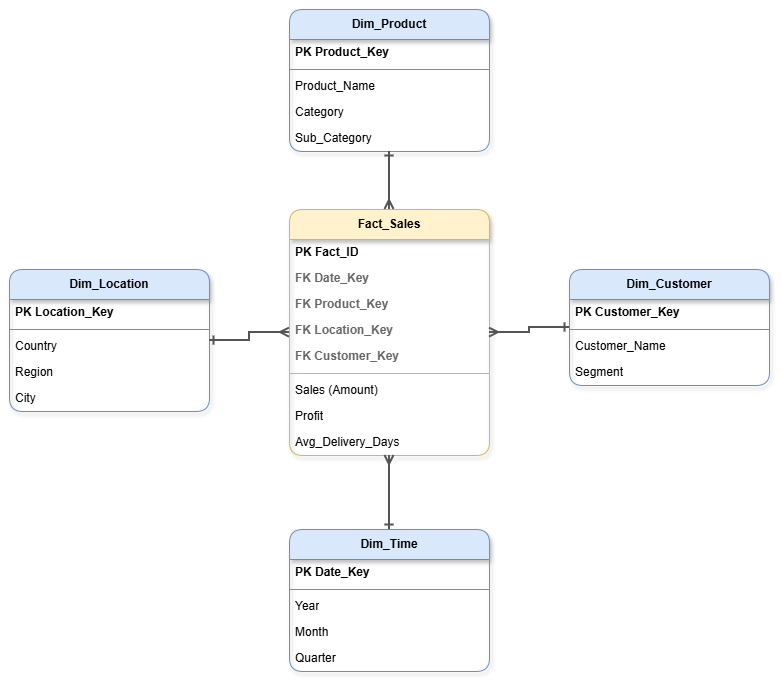

The diagram above was exported from draw.io. Its source (the exported page's mxGraphModel, read from the mxfile embedded in the PNG):
<mxGraphModel dx="1389" dy="811" grid="1" gridSize="10" guides="1" tooltips="1" connect="1" arrows="1" fold="1" page="1" pageScale="1" pageWidth="830" pageHeight="710" math="0" shadow="0">
  <root>
    <mxCell id="0" />
    <mxCell id="1" parent="0" />
    <mxCell id="pVzbdqKWhrxOTEfD1mCO-1" parent="1" style="swimlane;childLayout=stackLayout;horizontal=1;startSize=30;horizontalStack=0;resizeParent=1;resizeParentMax=0;resizeLast=0;collapsible=1;marginBottom=0;whiteSpace=wrap;html=1;fillColor=#fff2cc;strokeColor=#d6b656;fontColor=#000000;fontStyle=1;rounded=1;shadow=1;" value="Fact_Sales" vertex="1">
      <mxGeometry height="246" width="200" x="314" y="229" as="geometry" />
    </mxCell>
    <mxCell id="pVzbdqKWhrxOTEfD1mCO-2" parent="pVzbdqKWhrxOTEfD1mCO-1" style="text;strokeColor=none;fillColor=none;align=left;verticalAlign=middle;spacingLeft=4;spacingRight=4;overflow=hidden;points=[[0,0.5],[1,0.5]];portConstraint=eastwest;rotatable=0;whiteSpace=wrap;html=1;fontStyle=1;" value="PK  Fact_ID" vertex="1">
      <mxGeometry height="26" width="200" y="30" as="geometry" />
    </mxCell>
    <mxCell id="pVzbdqKWhrxOTEfD1mCO-3" parent="pVzbdqKWhrxOTEfD1mCO-1" style="text;strokeColor=none;fillColor=none;align=left;verticalAlign=middle;spacingLeft=4;spacingRight=4;overflow=hidden;points=[[0,0.5],[1,0.5]];portConstraint=eastwest;rotatable=0;whiteSpace=wrap;html=1;fontStyle=1;fontColor=#666666;" value="FK  Date_Key" vertex="1">
      <mxGeometry height="26" width="200" y="56" as="geometry" />
    </mxCell>
    <mxCell id="pVzbdqKWhrxOTEfD1mCO-4" parent="pVzbdqKWhrxOTEfD1mCO-1" style="text;strokeColor=none;fillColor=none;align=left;verticalAlign=middle;spacingLeft=4;spacingRight=4;overflow=hidden;points=[[0,0.5],[1,0.5]];portConstraint=eastwest;rotatable=0;whiteSpace=wrap;html=1;fontStyle=1;fontColor=#666666;" value="FK  Product_Key" vertex="1">
      <mxGeometry height="26" width="200" y="82" as="geometry" />
    </mxCell>
    <mxCell id="pVzbdqKWhrxOTEfD1mCO-5" parent="pVzbdqKWhrxOTEfD1mCO-1" style="text;strokeColor=none;fillColor=none;align=left;verticalAlign=middle;spacingLeft=4;spacingRight=4;overflow=hidden;points=[[0,0.5],[1,0.5]];portConstraint=eastwest;rotatable=0;whiteSpace=wrap;html=1;fontStyle=1;fontColor=#666666;" value="FK  Location_Key" vertex="1">
      <mxGeometry height="26" width="200" y="108" as="geometry" />
    </mxCell>
    <mxCell id="pVzbdqKWhrxOTEfD1mCO-6" parent="pVzbdqKWhrxOTEfD1mCO-1" style="text;strokeColor=none;fillColor=none;align=left;verticalAlign=middle;spacingLeft=4;spacingRight=4;overflow=hidden;points=[[0,0.5],[1,0.5]];portConstraint=eastwest;rotatable=0;whiteSpace=wrap;html=1;fontStyle=1;fontColor=#666666;" value="FK  Customer_Key" vertex="1">
      <mxGeometry height="26" width="200" y="134" as="geometry" />
    </mxCell>
    <mxCell id="pVzbdqKWhrxOTEfD1mCO-7" parent="pVzbdqKWhrxOTEfD1mCO-1" style="line;strokeWidth=1;fillColor=none;align=left;verticalAlign=middle;spacingTop=-1;spacingLeft=3;spacingRight=3;rotatable=0;labelPosition=right;points=[];portConstraint=eastwest;strokeColor=inherit;" value="" vertex="1">
      <mxGeometry height="8" width="200" y="160" as="geometry" />
    </mxCell>
    <mxCell id="pVzbdqKWhrxOTEfD1mCO-8" parent="pVzbdqKWhrxOTEfD1mCO-1" style="text;strokeColor=none;fillColor=none;align=left;verticalAlign=middle;spacingLeft=4;spacingRight=4;overflow=hidden;points=[[0,0.5],[1,0.5]];portConstraint=eastwest;rotatable=0;whiteSpace=wrap;html=1;" value="Sales (Amount)" vertex="1">
      <mxGeometry height="26" width="200" y="168" as="geometry" />
    </mxCell>
    <mxCell id="pVzbdqKWhrxOTEfD1mCO-9" parent="pVzbdqKWhrxOTEfD1mCO-1" style="text;strokeColor=none;fillColor=none;align=left;verticalAlign=middle;spacingLeft=4;spacingRight=4;overflow=hidden;points=[[0,0.5],[1,0.5]];portConstraint=eastwest;rotatable=0;whiteSpace=wrap;html=1;" value="Profit" vertex="1">
      <mxGeometry height="26" width="200" y="194" as="geometry" />
    </mxCell>
    <mxCell id="pVzbdqKWhrxOTEfD1mCO-10" parent="pVzbdqKWhrxOTEfD1mCO-1" style="text;strokeColor=none;fillColor=none;align=left;verticalAlign=middle;spacingLeft=4;spacingRight=4;overflow=hidden;points=[[0,0.5],[1,0.5]];portConstraint=eastwest;rotatable=0;whiteSpace=wrap;html=1;" value="Avg_Delivery_Days" vertex="1">
      <mxGeometry height="26" width="200" y="220" as="geometry" />
    </mxCell>
    <mxCell id="pVzbdqKWhrxOTEfD1mCO-11" parent="1" style="swimlane;childLayout=stackLayout;horizontal=1;startSize=30;horizontalStack=0;resizeParent=1;resizeParentMax=0;resizeLast=0;collapsible=1;marginBottom=0;whiteSpace=wrap;html=1;fillColor=#dae8fc;strokeColor=#6c8ebf;fontColor=#000000;fontStyle=1;rounded=1;shadow=1;" value="Dim_Product" vertex="1">
      <mxGeometry height="142" width="200" x="314" y="29" as="geometry" />
    </mxCell>
    <mxCell id="pVzbdqKWhrxOTEfD1mCO-12" parent="pVzbdqKWhrxOTEfD1mCO-11" style="text;strokeColor=none;fillColor=none;align=left;verticalAlign=middle;spacingLeft=4;spacingRight=4;overflow=hidden;points=[[0,0.5],[1,0.5]];portConstraint=eastwest;rotatable=0;whiteSpace=wrap;html=1;fontStyle=1;" value="PK  Product_Key" vertex="1">
      <mxGeometry height="26" width="200" y="30" as="geometry" />
    </mxCell>
    <mxCell id="pVzbdqKWhrxOTEfD1mCO-13" parent="pVzbdqKWhrxOTEfD1mCO-11" style="line;strokeWidth=1;fillColor=none;align=left;verticalAlign=middle;spacingTop=-1;spacingLeft=3;spacingRight=3;rotatable=0;labelPosition=right;points=[];portConstraint=eastwest;strokeColor=inherit;" value="" vertex="1">
      <mxGeometry height="8" width="200" y="56" as="geometry" />
    </mxCell>
    <mxCell id="pVzbdqKWhrxOTEfD1mCO-14" parent="pVzbdqKWhrxOTEfD1mCO-11" style="text;strokeColor=none;fillColor=none;align=left;verticalAlign=middle;spacingLeft=4;spacingRight=4;overflow=hidden;points=[[0,0.5],[1,0.5]];portConstraint=eastwest;rotatable=0;whiteSpace=wrap;html=1;" value="Product_Name" vertex="1">
      <mxGeometry height="26" width="200" y="64" as="geometry" />
    </mxCell>
    <mxCell id="pVzbdqKWhrxOTEfD1mCO-15" parent="pVzbdqKWhrxOTEfD1mCO-11" style="text;strokeColor=none;fillColor=none;align=left;verticalAlign=middle;spacingLeft=4;spacingRight=4;overflow=hidden;points=[[0,0.5],[1,0.5]];portConstraint=eastwest;rotatable=0;whiteSpace=wrap;html=1;" value="Category" vertex="1">
      <mxGeometry height="26" width="200" y="90" as="geometry" />
    </mxCell>
    <mxCell id="pVzbdqKWhrxOTEfD1mCO-16" parent="pVzbdqKWhrxOTEfD1mCO-11" style="text;strokeColor=none;fillColor=none;align=left;verticalAlign=middle;spacingLeft=4;spacingRight=4;overflow=hidden;points=[[0,0.5],[1,0.5]];portConstraint=eastwest;rotatable=0;whiteSpace=wrap;html=1;" value="Sub_Category" vertex="1">
      <mxGeometry height="26" width="200" y="116" as="geometry" />
    </mxCell>
    <mxCell id="pVzbdqKWhrxOTEfD1mCO-17" parent="1" style="swimlane;childLayout=stackLayout;horizontal=1;startSize=30;horizontalStack=0;resizeParent=1;resizeParentMax=0;resizeLast=0;collapsible=1;marginBottom=0;whiteSpace=wrap;html=1;fillColor=#dae8fc;strokeColor=#6c8ebf;fontColor=#000000;fontStyle=1;rounded=1;shadow=1;" value="Dim_Location" vertex="1">
      <mxGeometry height="142" width="200" x="34" y="289" as="geometry" />
    </mxCell>
    <mxCell id="pVzbdqKWhrxOTEfD1mCO-18" parent="pVzbdqKWhrxOTEfD1mCO-17" style="text;strokeColor=none;fillColor=none;align=left;verticalAlign=middle;spacingLeft=4;spacingRight=4;overflow=hidden;points=[[0,0.5],[1,0.5]];portConstraint=eastwest;rotatable=0;whiteSpace=wrap;html=1;fontStyle=1;" value="PK  Location_Key" vertex="1">
      <mxGeometry height="26" width="200" y="30" as="geometry" />
    </mxCell>
    <mxCell id="pVzbdqKWhrxOTEfD1mCO-19" parent="pVzbdqKWhrxOTEfD1mCO-17" style="line;strokeWidth=1;fillColor=none;align=left;verticalAlign=middle;spacingTop=-1;spacingLeft=3;spacingRight=3;rotatable=0;labelPosition=right;points=[];portConstraint=eastwest;strokeColor=inherit;" value="" vertex="1">
      <mxGeometry height="8" width="200" y="56" as="geometry" />
    </mxCell>
    <mxCell id="pVzbdqKWhrxOTEfD1mCO-20" parent="pVzbdqKWhrxOTEfD1mCO-17" style="text;strokeColor=none;fillColor=none;align=left;verticalAlign=middle;spacingLeft=4;spacingRight=4;overflow=hidden;points=[[0,0.5],[1,0.5]];portConstraint=eastwest;rotatable=0;whiteSpace=wrap;html=1;" value="Country" vertex="1">
      <mxGeometry height="26" width="200" y="64" as="geometry" />
    </mxCell>
    <mxCell id="pVzbdqKWhrxOTEfD1mCO-21" parent="pVzbdqKWhrxOTEfD1mCO-17" style="text;strokeColor=none;fillColor=none;align=left;verticalAlign=middle;spacingLeft=4;spacingRight=4;overflow=hidden;points=[[0,0.5],[1,0.5]];portConstraint=eastwest;rotatable=0;whiteSpace=wrap;html=1;" value="Region" vertex="1">
      <mxGeometry height="26" width="200" y="90" as="geometry" />
    </mxCell>
    <mxCell id="pVzbdqKWhrxOTEfD1mCO-22" parent="pVzbdqKWhrxOTEfD1mCO-17" style="text;strokeColor=none;fillColor=none;align=left;verticalAlign=middle;spacingLeft=4;spacingRight=4;overflow=hidden;points=[[0,0.5],[1,0.5]];portConstraint=eastwest;rotatable=0;whiteSpace=wrap;html=1;" value="City" vertex="1">
      <mxGeometry height="26" width="200" y="116" as="geometry" />
    </mxCell>
    <mxCell id="pVzbdqKWhrxOTEfD1mCO-23" parent="1" style="swimlane;childLayout=stackLayout;horizontal=1;startSize=30;horizontalStack=0;resizeParent=1;resizeParentMax=0;resizeLast=0;collapsible=1;marginBottom=0;whiteSpace=wrap;html=1;fillColor=#dae8fc;strokeColor=#6c8ebf;fontColor=#000000;fontStyle=1;rounded=1;shadow=1;" value="Dim_Customer" vertex="1">
      <mxGeometry height="116" width="200" x="594" y="289" as="geometry" />
    </mxCell>
    <mxCell id="pVzbdqKWhrxOTEfD1mCO-24" parent="pVzbdqKWhrxOTEfD1mCO-23" style="text;strokeColor=none;fillColor=none;align=left;verticalAlign=middle;spacingLeft=4;spacingRight=4;overflow=hidden;points=[[0,0.5],[1,0.5]];portConstraint=eastwest;rotatable=0;whiteSpace=wrap;html=1;fontStyle=1;" value="PK  Customer_Key" vertex="1">
      <mxGeometry height="26" width="200" y="30" as="geometry" />
    </mxCell>
    <mxCell id="pVzbdqKWhrxOTEfD1mCO-25" parent="pVzbdqKWhrxOTEfD1mCO-23" style="line;strokeWidth=1;fillColor=none;align=left;verticalAlign=middle;spacingTop=-1;spacingLeft=3;spacingRight=3;rotatable=0;labelPosition=right;points=[];portConstraint=eastwest;strokeColor=inherit;" value="" vertex="1">
      <mxGeometry height="8" width="200" y="56" as="geometry" />
    </mxCell>
    <mxCell id="pVzbdqKWhrxOTEfD1mCO-26" parent="pVzbdqKWhrxOTEfD1mCO-23" style="text;strokeColor=none;fillColor=none;align=left;verticalAlign=middle;spacingLeft=4;spacingRight=4;overflow=hidden;points=[[0,0.5],[1,0.5]];portConstraint=eastwest;rotatable=0;whiteSpace=wrap;html=1;" value="Customer_Name" vertex="1">
      <mxGeometry height="26" width="200" y="64" as="geometry" />
    </mxCell>
    <mxCell id="pVzbdqKWhrxOTEfD1mCO-27" parent="pVzbdqKWhrxOTEfD1mCO-23" style="text;strokeColor=none;fillColor=none;align=left;verticalAlign=middle;spacingLeft=4;spacingRight=4;overflow=hidden;points=[[0,0.5],[1,0.5]];portConstraint=eastwest;rotatable=0;whiteSpace=wrap;html=1;" value="Segment" vertex="1">
      <mxGeometry height="26" width="200" y="90" as="geometry" />
    </mxCell>
    <mxCell id="pVzbdqKWhrxOTEfD1mCO-28" parent="1" style="swimlane;childLayout=stackLayout;horizontal=1;startSize=30;horizontalStack=0;resizeParent=1;resizeParentMax=0;resizeLast=0;collapsible=1;marginBottom=0;whiteSpace=wrap;html=1;fillColor=#dae8fc;strokeColor=#6c8ebf;fontColor=#000000;fontStyle=1;rounded=1;shadow=1;" value="Dim_Time" vertex="1">
      <mxGeometry height="142" width="200" x="314" y="549" as="geometry" />
    </mxCell>
    <mxCell id="pVzbdqKWhrxOTEfD1mCO-29" parent="pVzbdqKWhrxOTEfD1mCO-28" style="text;strokeColor=none;fillColor=none;align=left;verticalAlign=middle;spacingLeft=4;spacingRight=4;overflow=hidden;points=[[0,0.5],[1,0.5]];portConstraint=eastwest;rotatable=0;whiteSpace=wrap;html=1;fontStyle=1;" value="PK  Date_Key" vertex="1">
      <mxGeometry height="26" width="200" y="30" as="geometry" />
    </mxCell>
    <mxCell id="pVzbdqKWhrxOTEfD1mCO-30" parent="pVzbdqKWhrxOTEfD1mCO-28" style="line;strokeWidth=1;fillColor=none;align=left;verticalAlign=middle;spacingTop=-1;spacingLeft=3;spacingRight=3;rotatable=0;labelPosition=right;points=[];portConstraint=eastwest;strokeColor=inherit;" value="" vertex="1">
      <mxGeometry height="8" width="200" y="56" as="geometry" />
    </mxCell>
    <mxCell id="pVzbdqKWhrxOTEfD1mCO-31" parent="pVzbdqKWhrxOTEfD1mCO-28" style="text;strokeColor=none;fillColor=none;align=left;verticalAlign=middle;spacingLeft=4;spacingRight=4;overflow=hidden;points=[[0,0.5],[1,0.5]];portConstraint=eastwest;rotatable=0;whiteSpace=wrap;html=1;" value="Year" vertex="1">
      <mxGeometry height="26" width="200" y="64" as="geometry" />
    </mxCell>
    <mxCell id="pVzbdqKWhrxOTEfD1mCO-32" parent="pVzbdqKWhrxOTEfD1mCO-28" style="text;strokeColor=none;fillColor=none;align=left;verticalAlign=middle;spacingLeft=4;spacingRight=4;overflow=hidden;points=[[0,0.5],[1,0.5]];portConstraint=eastwest;rotatable=0;whiteSpace=wrap;html=1;" value="Month" vertex="1">
      <mxGeometry height="26" width="200" y="90" as="geometry" />
    </mxCell>
    <mxCell id="pVzbdqKWhrxOTEfD1mCO-33" parent="pVzbdqKWhrxOTEfD1mCO-28" style="text;strokeColor=none;fillColor=none;align=left;verticalAlign=middle;spacingLeft=4;spacingRight=4;overflow=hidden;points=[[0,0.5],[1,0.5]];portConstraint=eastwest;rotatable=0;whiteSpace=wrap;html=1;" value="Quarter" vertex="1">
      <mxGeometry height="26" width="200" y="116" as="geometry" />
    </mxCell>
    <mxCell id="pVzbdqKWhrxOTEfD1mCO-34" edge="1" parent="1" source="pVzbdqKWhrxOTEfD1mCO-11" style="edgeStyle=orthogonalEdgeStyle;rounded=0;orthogonalLoop=1;jettySize=auto;html=1;endArrow=ERmany;startArrow=ERone;strokeWidth=2;strokeColor=#555555;" target="pVzbdqKWhrxOTEfD1mCO-1" value="">
      <mxGeometry relative="1" as="geometry" />
    </mxCell>
    <mxCell id="pVzbdqKWhrxOTEfD1mCO-35" edge="1" parent="1" source="pVzbdqKWhrxOTEfD1mCO-17" style="edgeStyle=orthogonalEdgeStyle;rounded=0;orthogonalLoop=1;jettySize=auto;html=1;endArrow=ERmany;startArrow=ERone;strokeWidth=2;strokeColor=#555555;" target="pVzbdqKWhrxOTEfD1mCO-1" value="">
      <mxGeometry relative="1" as="geometry" />
    </mxCell>
    <mxCell id="pVzbdqKWhrxOTEfD1mCO-36" edge="1" parent="1" source="pVzbdqKWhrxOTEfD1mCO-23" style="edgeStyle=orthogonalEdgeStyle;rounded=0;orthogonalLoop=1;jettySize=auto;html=1;endArrow=ERmany;startArrow=ERone;strokeWidth=2;strokeColor=#555555;" target="pVzbdqKWhrxOTEfD1mCO-1" value="">
      <mxGeometry relative="1" as="geometry" />
    </mxCell>
    <mxCell id="pVzbdqKWhrxOTEfD1mCO-37" edge="1" parent="1" source="pVzbdqKWhrxOTEfD1mCO-28" style="edgeStyle=orthogonalEdgeStyle;rounded=0;orthogonalLoop=1;jettySize=auto;html=1;endArrow=ERmany;startArrow=ERone;strokeWidth=2;strokeColor=#555555;" target="pVzbdqKWhrxOTEfD1mCO-1" value="">
      <mxGeometry relative="1" as="geometry" />
    </mxCell>
  </root>
</mxGraphModel>